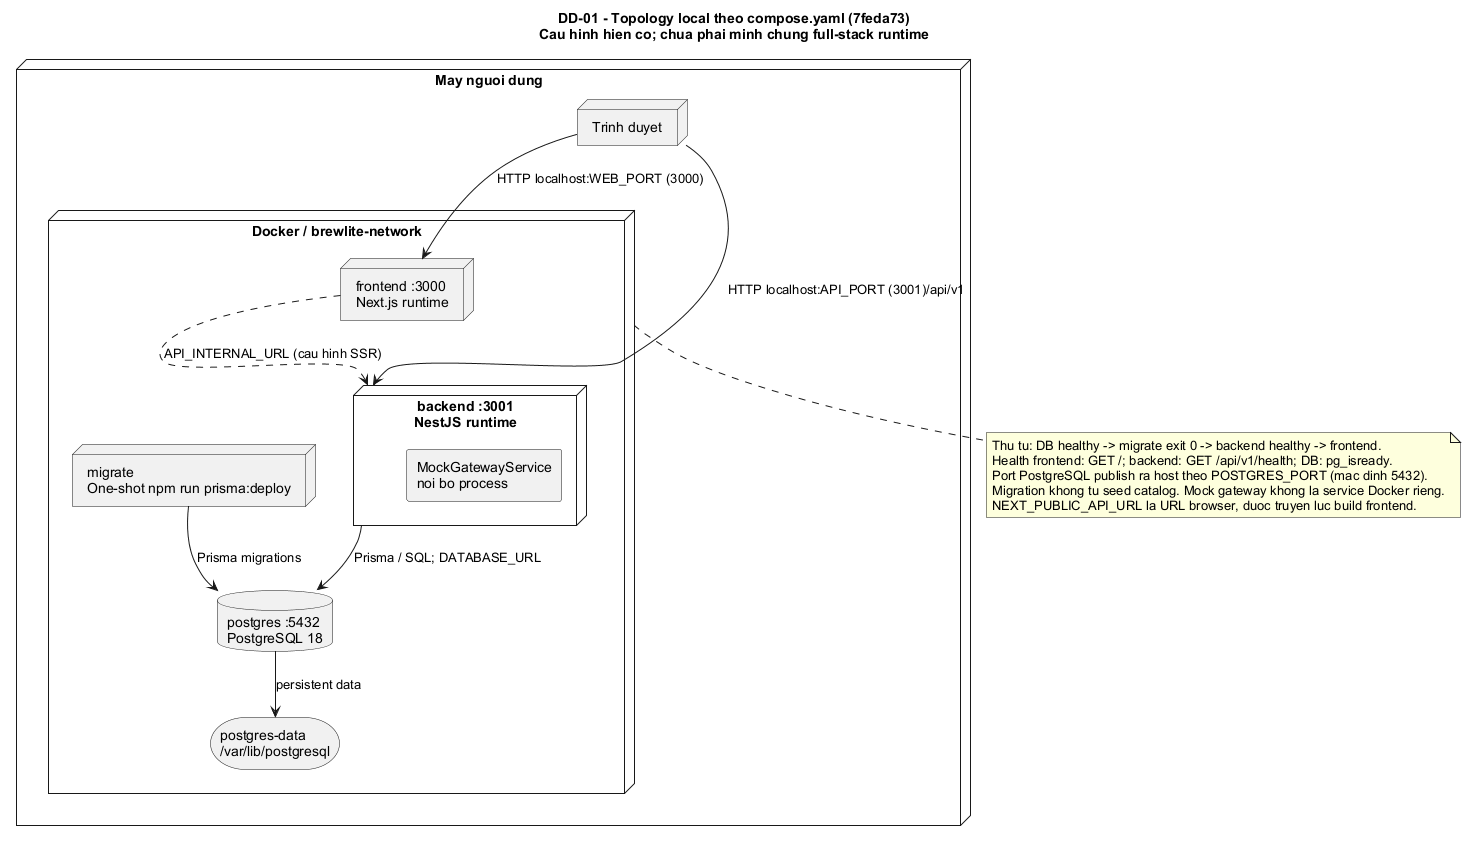

The diagram above was rendered by PlantUML. Its source (embedded in the PNG):
@startuml DD-01-local
title DD-01 - Topology local theo compose.yaml (7feda73)\nCau hinh hien co; chua phai minh chung full-stack runtime
skinparam defaultFontName Arial
skinparam shadowing false
skinparam componentStyle rectangle
skinparam nodesep 45
skinparam ranksep 50

node "May nguoi dung" as Host {
  node "Trinh duyet" as Browser
  node "Docker / brewlite-network" as Network {
    node "frontend :3000\nNext.js runtime" as Web
    node "backend :3001\nNestJS runtime" as Api {
      component "MockGatewayService\nnoi bo process" as Gateway
    }
    node "migrate\nOne-shot npm run prisma:deploy" as Migrate
    database "postgres :5432\nPostgreSQL 18" as Db
    storage "postgres-data\n/var/lib/postgresql" as Volume
  }
}
Browser --> Web : HTTP localhost:WEB_PORT (3000)
Browser --> Api : HTTP localhost:API_PORT (3001)/api/v1
Web ..> Api : API_INTERNAL_URL (cau hinh SSR)
Api --> Db : Prisma / SQL; DATABASE_URL
Migrate --> Db : Prisma migrations
Db --> Volume : persistent data

note bottom of Network
  Thu tu: DB healthy -> migrate exit 0 -> backend healthy -> frontend.
  Health frontend: GET /; backend: GET /api/v1/health; DB: pg_isready.
  Port PostgreSQL publish ra host theo POSTGRES_PORT (mac dinh 5432).
  Migration khong tu seed catalog. Mock gateway khong la service Docker rieng.
  NEXT_PUBLIC_API_URL la URL browser, duoc truyen luc build frontend.
end note
@enduml